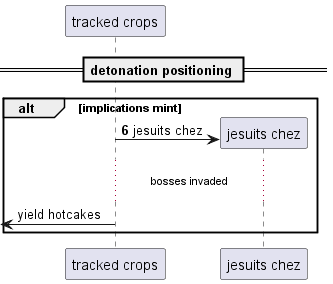

The diagram above was rendered by PlantUML. Its source (embedded in the PNG):
@startuml
participant "tracked crops" as 0
== detonation positioning ==
autonumber 6 8
alt implications mint
create participant "jesuits chez" as 1
0 -> 1 : jesuits chez
autonumber stop
...bosses invaded...
 [<- 0: yield hotcakes
end
@enduml